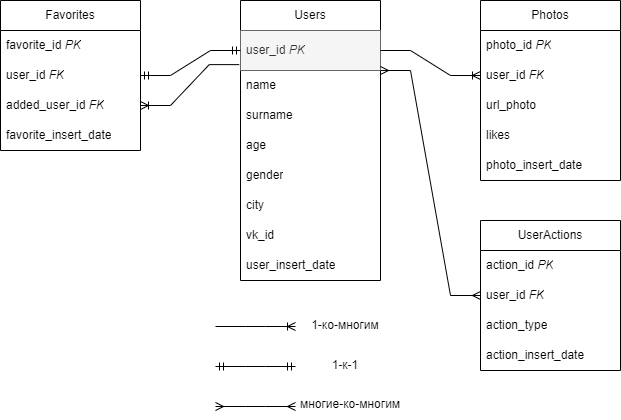

The diagram above was exported from draw.io. Its source (the exported page's mxGraphModel, read from the mxfile embedded in the PNG):
<mxGraphModel dx="1002" dy="671" grid="1" gridSize="10" guides="1" tooltips="1" connect="1" arrows="1" fold="1" page="1" pageScale="1" pageWidth="3300" pageHeight="4681" math="0" shadow="0">
  <root>
    <mxCell id="0" />
    <mxCell id="1" parent="0" />
    <mxCell id="h3TQ16VrkKnIycUdb-QE-1" value="Users" style="swimlane;fontStyle=0;childLayout=stackLayout;horizontal=1;startSize=30;horizontalStack=0;resizeParent=1;resizeParentMax=0;resizeLast=0;collapsible=1;marginBottom=0;whiteSpace=wrap;html=1;" vertex="1" parent="1">
      <mxGeometry x="420" y="40" width="140" height="280" as="geometry" />
    </mxCell>
    <mxCell id="h3TQ16VrkKnIycUdb-QE-2" value="user_id&amp;nbsp;&lt;i&gt;PK&lt;/i&gt;" style="text;strokeColor=#666666;fillColor=#f5f5f5;align=left;verticalAlign=middle;spacingLeft=4;spacingRight=4;overflow=hidden;points=[[0,0.5],[1,0.5]];portConstraint=eastwest;rotatable=0;whiteSpace=wrap;html=1;fontColor=#333333;" vertex="1" parent="h3TQ16VrkKnIycUdb-QE-1">
      <mxGeometry y="30" width="140" height="40" as="geometry" />
    </mxCell>
    <mxCell id="h3TQ16VrkKnIycUdb-QE-3" value="name" style="text;strokeColor=none;fillColor=none;align=left;verticalAlign=middle;spacingLeft=4;spacingRight=4;overflow=hidden;points=[[0,0.5],[1,0.5]];portConstraint=eastwest;rotatable=0;whiteSpace=wrap;html=1;" vertex="1" parent="h3TQ16VrkKnIycUdb-QE-1">
      <mxGeometry y="70" width="140" height="30" as="geometry" />
    </mxCell>
    <mxCell id="h3TQ16VrkKnIycUdb-QE-4" value="surname" style="text;strokeColor=none;fillColor=none;align=left;verticalAlign=middle;spacingLeft=4;spacingRight=4;overflow=hidden;points=[[0,0.5],[1,0.5]];portConstraint=eastwest;rotatable=0;whiteSpace=wrap;html=1;" vertex="1" parent="h3TQ16VrkKnIycUdb-QE-1">
      <mxGeometry y="100" width="140" height="30" as="geometry" />
    </mxCell>
    <mxCell id="h3TQ16VrkKnIycUdb-QE-5" value="age" style="text;strokeColor=none;fillColor=none;align=left;verticalAlign=middle;spacingLeft=4;spacingRight=4;overflow=hidden;points=[[0,0.5],[1,0.5]];portConstraint=eastwest;rotatable=0;whiteSpace=wrap;html=1;" vertex="1" parent="h3TQ16VrkKnIycUdb-QE-1">
      <mxGeometry y="130" width="140" height="30" as="geometry" />
    </mxCell>
    <mxCell id="h3TQ16VrkKnIycUdb-QE-6" value="gender" style="text;strokeColor=none;fillColor=none;align=left;verticalAlign=middle;spacingLeft=4;spacingRight=4;overflow=hidden;points=[[0,0.5],[1,0.5]];portConstraint=eastwest;rotatable=0;whiteSpace=wrap;html=1;" vertex="1" parent="h3TQ16VrkKnIycUdb-QE-1">
      <mxGeometry y="160" width="140" height="30" as="geometry" />
    </mxCell>
    <mxCell id="h3TQ16VrkKnIycUdb-QE-7" value="city" style="text;strokeColor=none;fillColor=none;align=left;verticalAlign=middle;spacingLeft=4;spacingRight=4;overflow=hidden;points=[[0,0.5],[1,0.5]];portConstraint=eastwest;rotatable=0;whiteSpace=wrap;html=1;" vertex="1" parent="h3TQ16VrkKnIycUdb-QE-1">
      <mxGeometry y="190" width="140" height="30" as="geometry" />
    </mxCell>
    <mxCell id="h3TQ16VrkKnIycUdb-QE-8" value="vk_id" style="text;strokeColor=none;fillColor=none;align=left;verticalAlign=middle;spacingLeft=4;spacingRight=4;overflow=hidden;points=[[0,0.5],[1,0.5]];portConstraint=eastwest;rotatable=0;whiteSpace=wrap;html=1;" vertex="1" parent="h3TQ16VrkKnIycUdb-QE-1">
      <mxGeometry y="220" width="140" height="30" as="geometry" />
    </mxCell>
    <mxCell id="h3TQ16VrkKnIycUdb-QE-49" value="user_insert_date" style="text;strokeColor=none;fillColor=none;align=left;verticalAlign=middle;spacingLeft=4;spacingRight=4;overflow=hidden;points=[[0,0.5],[1,0.5]];portConstraint=eastwest;rotatable=0;whiteSpace=wrap;html=1;" vertex="1" parent="h3TQ16VrkKnIycUdb-QE-1">
      <mxGeometry y="250" width="140" height="30" as="geometry" />
    </mxCell>
    <mxCell id="h3TQ16VrkKnIycUdb-QE-9" value="Photos" style="swimlane;fontStyle=0;childLayout=stackLayout;horizontal=1;startSize=30;horizontalStack=0;resizeParent=1;resizeParentMax=0;resizeLast=0;collapsible=1;marginBottom=0;whiteSpace=wrap;html=1;" vertex="1" parent="1">
      <mxGeometry x="660" y="40" width="140" height="180" as="geometry" />
    </mxCell>
    <mxCell id="h3TQ16VrkKnIycUdb-QE-10" value="photo_id&amp;nbsp;&lt;i&gt;PK&lt;/i&gt;" style="text;strokeColor=none;fillColor=none;align=left;verticalAlign=middle;spacingLeft=4;spacingRight=4;overflow=hidden;points=[[0,0.5],[1,0.5]];portConstraint=eastwest;rotatable=0;whiteSpace=wrap;html=1;" vertex="1" parent="h3TQ16VrkKnIycUdb-QE-9">
      <mxGeometry y="30" width="140" height="30" as="geometry" />
    </mxCell>
    <mxCell id="h3TQ16VrkKnIycUdb-QE-11" value="user_id&amp;nbsp;&lt;i&gt;FK&lt;/i&gt;" style="text;strokeColor=none;fillColor=none;align=left;verticalAlign=middle;spacingLeft=4;spacingRight=4;overflow=hidden;points=[[0,0.5],[1,0.5]];portConstraint=eastwest;rotatable=0;whiteSpace=wrap;html=1;" vertex="1" parent="h3TQ16VrkKnIycUdb-QE-9">
      <mxGeometry y="60" width="140" height="30" as="geometry" />
    </mxCell>
    <mxCell id="h3TQ16VrkKnIycUdb-QE-12" value="url_photo" style="text;strokeColor=none;fillColor=none;align=left;verticalAlign=middle;spacingLeft=4;spacingRight=4;overflow=hidden;points=[[0,0.5],[1,0.5]];portConstraint=eastwest;rotatable=0;whiteSpace=wrap;html=1;" vertex="1" parent="h3TQ16VrkKnIycUdb-QE-9">
      <mxGeometry y="90" width="140" height="30" as="geometry" />
    </mxCell>
    <mxCell id="h3TQ16VrkKnIycUdb-QE-13" value="likes" style="text;strokeColor=none;fillColor=none;align=left;verticalAlign=middle;spacingLeft=4;spacingRight=4;overflow=hidden;points=[[0,0.5],[1,0.5]];portConstraint=eastwest;rotatable=0;whiteSpace=wrap;html=1;" vertex="1" parent="h3TQ16VrkKnIycUdb-QE-9">
      <mxGeometry y="120" width="140" height="30" as="geometry" />
    </mxCell>
    <mxCell id="h3TQ16VrkKnIycUdb-QE-16" value="photo_insert_date" style="text;strokeColor=none;fillColor=none;align=left;verticalAlign=middle;spacingLeft=4;spacingRight=4;overflow=hidden;points=[[0,0.5],[1,0.5]];portConstraint=eastwest;rotatable=0;whiteSpace=wrap;html=1;" vertex="1" parent="h3TQ16VrkKnIycUdb-QE-9">
      <mxGeometry y="150" width="140" height="30" as="geometry" />
    </mxCell>
    <mxCell id="h3TQ16VrkKnIycUdb-QE-17" value="Favorites" style="swimlane;fontStyle=0;childLayout=stackLayout;horizontal=1;startSize=30;horizontalStack=0;resizeParent=1;resizeParentMax=0;resizeLast=0;collapsible=1;marginBottom=0;whiteSpace=wrap;html=1;" vertex="1" parent="1">
      <mxGeometry x="180" y="40" width="140" height="150" as="geometry" />
    </mxCell>
    <mxCell id="h3TQ16VrkKnIycUdb-QE-19" value="favorite_id&amp;nbsp;&lt;i&gt;PK&lt;/i&gt;" style="text;strokeColor=none;fillColor=none;align=left;verticalAlign=middle;spacingLeft=4;spacingRight=4;overflow=hidden;points=[[0,0.5],[1,0.5]];portConstraint=eastwest;rotatable=0;whiteSpace=wrap;html=1;" vertex="1" parent="h3TQ16VrkKnIycUdb-QE-17">
      <mxGeometry y="30" width="140" height="30" as="geometry" />
    </mxCell>
    <mxCell id="h3TQ16VrkKnIycUdb-QE-20" value="user_id&amp;nbsp;&lt;i&gt;FK&lt;/i&gt;" style="text;strokeColor=none;fillColor=none;align=left;verticalAlign=middle;spacingLeft=4;spacingRight=4;overflow=hidden;points=[[0,0.5],[1,0.5]];portConstraint=eastwest;rotatable=0;whiteSpace=wrap;html=1;" vertex="1" parent="h3TQ16VrkKnIycUdb-QE-17">
      <mxGeometry y="60" width="140" height="30" as="geometry" />
    </mxCell>
    <mxCell id="h3TQ16VrkKnIycUdb-QE-21" value="added_user_id&amp;nbsp;&lt;i&gt;FK&lt;/i&gt;" style="text;strokeColor=none;fillColor=none;align=left;verticalAlign=middle;spacingLeft=4;spacingRight=4;overflow=hidden;points=[[0,0.5],[1,0.5]];portConstraint=eastwest;rotatable=0;whiteSpace=wrap;html=1;" vertex="1" parent="h3TQ16VrkKnIycUdb-QE-17">
      <mxGeometry y="90" width="140" height="30" as="geometry" />
    </mxCell>
    <mxCell id="h3TQ16VrkKnIycUdb-QE-22" value="favorite_insert_date" style="text;strokeColor=none;fillColor=none;align=left;verticalAlign=middle;spacingLeft=4;spacingRight=4;overflow=hidden;points=[[0,0.5],[1,0.5]];portConstraint=eastwest;rotatable=0;whiteSpace=wrap;html=1;" vertex="1" parent="h3TQ16VrkKnIycUdb-QE-17">
      <mxGeometry y="120" width="140" height="30" as="geometry" />
    </mxCell>
    <mxCell id="h3TQ16VrkKnIycUdb-QE-23" value="UserActions" style="swimlane;fontStyle=0;childLayout=stackLayout;horizontal=1;startSize=30;horizontalStack=0;resizeParent=1;resizeParentMax=0;resizeLast=0;collapsible=1;marginBottom=0;whiteSpace=wrap;html=1;" vertex="1" parent="1">
      <mxGeometry x="660" y="260" width="140" height="150" as="geometry" />
    </mxCell>
    <mxCell id="h3TQ16VrkKnIycUdb-QE-24" value="action_id&amp;nbsp;&lt;i&gt;PK&lt;/i&gt;" style="text;strokeColor=none;fillColor=none;align=left;verticalAlign=middle;spacingLeft=4;spacingRight=4;overflow=hidden;points=[[0,0.5],[1,0.5]];portConstraint=eastwest;rotatable=0;whiteSpace=wrap;html=1;" vertex="1" parent="h3TQ16VrkKnIycUdb-QE-23">
      <mxGeometry y="30" width="140" height="30" as="geometry" />
    </mxCell>
    <mxCell id="h3TQ16VrkKnIycUdb-QE-25" value="user_id&amp;nbsp;&lt;i&gt;FK&lt;/i&gt;" style="text;strokeColor=none;fillColor=none;align=left;verticalAlign=middle;spacingLeft=4;spacingRight=4;overflow=hidden;points=[[0,0.5],[1,0.5]];portConstraint=eastwest;rotatable=0;whiteSpace=wrap;html=1;" vertex="1" parent="h3TQ16VrkKnIycUdb-QE-23">
      <mxGeometry y="60" width="140" height="30" as="geometry" />
    </mxCell>
    <mxCell id="h3TQ16VrkKnIycUdb-QE-26" value="action_type" style="text;strokeColor=none;fillColor=none;align=left;verticalAlign=middle;spacingLeft=4;spacingRight=4;overflow=hidden;points=[[0,0.5],[1,0.5]];portConstraint=eastwest;rotatable=0;whiteSpace=wrap;html=1;" vertex="1" parent="h3TQ16VrkKnIycUdb-QE-23">
      <mxGeometry y="90" width="140" height="30" as="geometry" />
    </mxCell>
    <mxCell id="h3TQ16VrkKnIycUdb-QE-27" value="action_insert_date" style="text;strokeColor=none;fillColor=none;align=left;verticalAlign=middle;spacingLeft=4;spacingRight=4;overflow=hidden;points=[[0,0.5],[1,0.5]];portConstraint=eastwest;rotatable=0;whiteSpace=wrap;html=1;" vertex="1" parent="h3TQ16VrkKnIycUdb-QE-23">
      <mxGeometry y="120" width="140" height="30" as="geometry" />
    </mxCell>
    <mxCell id="h3TQ16VrkKnIycUdb-QE-36" value="" style="edgeStyle=entityRelationEdgeStyle;fontSize=12;html=1;endArrow=ERoneToMany;rounded=0;exitX=1;exitY=0.5;exitDx=0;exitDy=0;entryX=0;entryY=0.5;entryDx=0;entryDy=0;" edge="1" parent="1" source="h3TQ16VrkKnIycUdb-QE-2" target="h3TQ16VrkKnIycUdb-QE-11">
      <mxGeometry width="100" height="100" relative="1" as="geometry">
        <mxPoint x="590" y="120" as="sourcePoint" />
        <mxPoint x="690" y="20" as="targetPoint" />
      </mxGeometry>
    </mxCell>
    <mxCell id="h3TQ16VrkKnIycUdb-QE-37" value="" style="edgeStyle=entityRelationEdgeStyle;fontSize=12;html=1;endArrow=ERmandOne;startArrow=ERmandOne;rounded=0;exitX=1;exitY=0.5;exitDx=0;exitDy=0;entryX=0;entryY=0.5;entryDx=0;entryDy=0;" edge="1" parent="1" source="h3TQ16VrkKnIycUdb-QE-20" target="h3TQ16VrkKnIycUdb-QE-2">
      <mxGeometry width="100" height="100" relative="1" as="geometry">
        <mxPoint x="270" y="440" as="sourcePoint" />
        <mxPoint x="370" y="340" as="targetPoint" />
      </mxGeometry>
    </mxCell>
    <mxCell id="h3TQ16VrkKnIycUdb-QE-38" value="" style="edgeStyle=entityRelationEdgeStyle;fontSize=12;html=1;endArrow=ERoneToMany;rounded=0;entryX=1;entryY=0.5;entryDx=0;entryDy=0;exitX=-0.009;exitY=0.853;exitDx=0;exitDy=0;exitPerimeter=0;" edge="1" parent="1" source="h3TQ16VrkKnIycUdb-QE-2" target="h3TQ16VrkKnIycUdb-QE-21">
      <mxGeometry width="100" height="100" relative="1" as="geometry">
        <mxPoint x="370" y="140" as="sourcePoint" />
        <mxPoint x="320" y="240" as="targetPoint" />
      </mxGeometry>
    </mxCell>
    <mxCell id="h3TQ16VrkKnIycUdb-QE-40" value="" style="edgeStyle=entityRelationEdgeStyle;fontSize=12;html=1;endArrow=ERmany;startArrow=ERmany;rounded=0;entryX=0;entryY=0.5;entryDx=0;entryDy=0;exitX=1;exitY=0.25;exitDx=0;exitDy=0;" edge="1" parent="1" source="h3TQ16VrkKnIycUdb-QE-1" target="h3TQ16VrkKnIycUdb-QE-25">
      <mxGeometry width="100" height="100" relative="1" as="geometry">
        <mxPoint x="390" y="490" as="sourcePoint" />
        <mxPoint x="490" y="390" as="targetPoint" />
      </mxGeometry>
    </mxCell>
    <mxCell id="h3TQ16VrkKnIycUdb-QE-41" value="" style="edgeStyle=entityRelationEdgeStyle;fontSize=12;html=1;endArrow=ERoneToMany;rounded=0;" edge="1" parent="1">
      <mxGeometry width="100" height="100" relative="1" as="geometry">
        <mxPoint x="395" y="366" as="sourcePoint" />
        <mxPoint x="475" y="366" as="targetPoint" />
      </mxGeometry>
    </mxCell>
    <mxCell id="h3TQ16VrkKnIycUdb-QE-42" value="1-ко-многим" style="text;html=1;strokeColor=none;fillColor=none;align=center;verticalAlign=middle;whiteSpace=wrap;rounded=0;" vertex="1" parent="1">
      <mxGeometry x="475" y="350" width="100" height="30" as="geometry" />
    </mxCell>
    <mxCell id="h3TQ16VrkKnIycUdb-QE-43" value="" style="edgeStyle=entityRelationEdgeStyle;fontSize=12;html=1;endArrow=ERmandOne;startArrow=ERmandOne;rounded=0;" edge="1" parent="1">
      <mxGeometry width="100" height="100" relative="1" as="geometry">
        <mxPoint x="395" y="406" as="sourcePoint" />
        <mxPoint x="475" y="406" as="targetPoint" />
      </mxGeometry>
    </mxCell>
    <mxCell id="h3TQ16VrkKnIycUdb-QE-44" value="1-к-1" style="text;html=1;strokeColor=none;fillColor=none;align=center;verticalAlign=middle;whiteSpace=wrap;rounded=0;" vertex="1" parent="1">
      <mxGeometry x="475" y="390" width="100" height="30" as="geometry" />
    </mxCell>
    <mxCell id="h3TQ16VrkKnIycUdb-QE-45" value="" style="edgeStyle=entityRelationEdgeStyle;fontSize=12;html=1;endArrow=ERmany;startArrow=ERmany;rounded=0;" edge="1" parent="1">
      <mxGeometry width="100" height="100" relative="1" as="geometry">
        <mxPoint x="395" y="446" as="sourcePoint" />
        <mxPoint x="475" y="446" as="targetPoint" />
      </mxGeometry>
    </mxCell>
    <mxCell id="h3TQ16VrkKnIycUdb-QE-46" value="многие-ко-многим" style="text;html=1;strokeColor=none;fillColor=none;align=center;verticalAlign=middle;whiteSpace=wrap;rounded=0;" vertex="1" parent="1">
      <mxGeometry x="475" y="429" width="110" height="30" as="geometry" />
    </mxCell>
  </root>
</mxGraphModel>